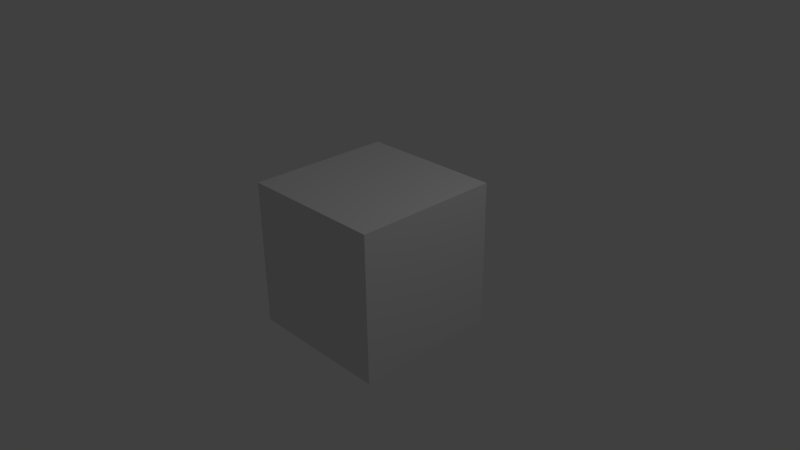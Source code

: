 # Source: layers.blend  (saved by Blender 2.70.0; exported with 4.5.12 LTS)
import bpy
from mathutils import Matrix  # noqa: F401  (used for matrix-valued properties, if any)

bpy.ops.wm.read_factory_settings(use_empty=True)
scene = bpy.context.scene
scene.name = 'Scene'

# ---- collections
col_collection_1 = bpy.data.collections.new('Collection 1'); scene.collection.children.link(col_collection_1)

# ---- materials (node trees are filled in below, after node groups)
mat_material = bpy.data.materials.new('Material')
mat_material.alpha_threshold = 0.0
mat_material.use_transparent_shadow = False
mat_material.roughness = 0.5
mat_material.line_color = (0.0, 0.0, 0.0, 1.0)

# ---- material node trees

# ---- world
world_world = bpy.data.worlds.new('World'); scene.world = world_world
world_world.color = (0.05088, 0.05088, 0.05088)
world_world.use_sun_shadow = False
world_world.sun_shadow_jitter_overblur = 0.0
world_world.cycles.sampling_method = 'MANUAL'
world_world.cycles.sample_map_resolution = 256

# ---- cameras
cam_camera = bpy.data.cameras.new('Camera')
cam_camera.clip_end = 100.0
cam_camera.lens = 35.0
cam_camera.sensor_width = 32.0
cam_camera.sensor_height = 18.0
cam_camera.ortho_scale = 7.314
cam_camera.dof.focus_distance = 0.0
cam_camera.dof.aperture_fstop = 128.0

# ---- lights
light_lamp = bpy.data.lights.new('Lamp', 'POINT')
light_lamp.transmission_factor = 0.0
light_lamp.cutoff_distance = 30.0
light_lamp.energy = 100.0
light_lamp.shadow_buffer_clip_start = 1.001
light_lamp.shadow_soft_size = 0.1
light_lamp.shadow_maximum_resolution = 0.006
light_lamp.use_absolute_resolution = True
light_lamp.cycles.use_multiple_importance_sampling = False

# ---- meshes
me_grid_001 = bpy.data.meshes.new('Grid.001')
me_grid_001.from_pydata([(-300.0, -300.0, 0.0), (0.0, -300.0, 0.0), (300.0, -300.0, 0.0), (-300.0, 0.0, 0.0), (0.0, 0.0, 0.0), (300.0, 0.0, 0.0), (-300.0, 300.0, 0.0), (0.0, 300.0, 0.0), (300.0, 300.0, 0.0)], [], [(0, 1, 4, 3), (1, 2, 5, 4), (3, 4, 7, 6), (4, 5, 8, 7)])
me_grid_001.use_remesh_preserve_volume = False
me_grid_001.use_remesh_preserve_attributes = False
me_grid_001.use_mirror_vertex_groups = False
me_grid_001.update()
me_grid = bpy.data.meshes.new('Grid')
me_grid.from_pydata([(-134.2, -363.1, 8.068e-05), (-104.4, -363.1, 8.068e-05), (-74.56, -363.1, 8.068e-05), (-44.74, -363.1, 8.068e-05), (-14.91, -363.1, 8.068e-05), (14.91, -363.1, 8.068e-05), (44.74, -363.1, 8.068e-05), (74.56, -363.1, 8.068e-05), (104.4, -363.1, 8.068e-05), (134.2, -363.1, 8.068e-05), (-213.8, -318.6, 0.0001092), (-166.3, -318.6, 0.0001092), (-118.8, -318.6, 0.0001092), (-71.28, -318.6, 0.0001092), (-23.76, -318.6, 0.0001092), (23.76, -318.6, 0.0001092), (71.28, -318.6, 0.0001092), (118.8, -318.6, 0.0001092), (166.3, -318.6, 0.0001092), (213.8, -318.6, 0.0001092), (-300.0, -229.7, 8.068e-05), (-233.3, -229.7, 8.068e-05), (-166.7, -229.7, 8.068e-05), (-100.0, -229.7, 8.068e-05), (-33.33, -229.7, 8.068e-05), (33.33, -229.7, 8.068e-05), (100.0, -229.7, 8.068e-05), (166.7, -229.7, 8.068e-05), (233.3, -229.7, 8.068e-05), (300.0, -229.7, 8.068e-05), (-300.0, -100.0, 0.0), (-233.3, -100.0, 0.0), (-166.7, -100.0, 0.0), (-100.0, -100.0, 0.0), (-33.33, -100.0, 0.0), (33.33, -100.0, 0.0), (100.0, -100.0, 0.0), (166.7, -100.0, 0.0), (233.3, -100.0, 0.0), (300.0, -100.0, 0.0), (-300.0, -33.33, 0.0), (-233.3, -33.33, 0.0), (-166.7, -33.33, 0.0), (-100.0, -33.33, 0.0), (-33.33, -33.33, 0.0), (33.33, -33.33, 0.0), (100.0, -33.33, 0.0), (166.7, -33.33, 0.0), (233.3, -33.33, 0.0), (300.0, -33.33, 0.0), (-300.0, 33.33, 0.0), (-233.3, 33.33, 0.0), (-166.7, 33.33, 0.0), (-100.0, 33.33, 0.0), (-33.33, 33.33, 0.0), (33.33, 33.33, 0.0), (100.0, 33.33, 0.0), (166.7, 33.33, 0.0), (233.3, 33.33, 0.0), (300.0, 33.33, 0.0), (-300.0, 100.0, 0.0), (-233.3, 100.0, 0.0), (-166.7, 100.0, 0.0), (-100.0, 100.0, 0.0), (-33.33, 100.0, 0.0), (33.33, 100.0, 0.0), (100.0, 100.0, 0.0), (166.7, 100.0, 0.0), (233.3, 100.0, 0.0), (300.0, 100.0, 0.0), (-301.9, 131.4, 1.006e-06), (-235.2, 131.4, 1.006e-06), (-168.5, 131.4, 1.006e-06), (-101.9, 131.4, 1.006e-06), (-35.19, 131.4, 1.006e-06), (31.48, 131.4, 1.006e-06), (98.15, 131.4, 1.006e-06), (164.8, 131.4, 1.006e-06), (231.5, 131.4, 1.006e-06), (298.1, 131.4, 1.006e-06), (-301.9, 198.1, 1.006e-06), (-235.2, 198.1, 1.006e-06), (-168.5, 198.1, 1.006e-06), (-101.9, 198.1, 1.006e-06), (-35.19, 198.1, 1.006e-06), (31.48, 198.1, 1.006e-06), (98.15, 198.1, 1.006e-06), (164.8, 198.1, 1.006e-06), (231.5, 198.1, 1.006e-06), (298.1, 198.1, 1.006e-06), (-301.9, 264.8, 1.006e-06), (-235.2, 264.8, 1.006e-06), (-168.5, 264.8, 1.006e-06), (-101.9, 264.8, 1.006e-06), (-35.19, 264.8, 1.006e-06), (31.48, 264.8, 1.006e-06), (98.15, 264.8, 1.006e-06), (164.8, 264.8, 1.006e-06), (231.5, 264.8, 1.006e-06), (298.1, 264.8, 1.006e-06)], [], [(0, 1, 11, 10), (1, 2, 12, 11), (2, 3, 13, 12), (3, 4, 14, 13), (4, 5, 15, 14), (5, 6, 16, 15), (6, 7, 17, 16), (7, 8, 18, 17), (8, 9, 19, 18), (10, 11, 21, 20), (11, 12, 22, 21), (12, 13, 23, 22), (13, 14, 24, 23), (14, 15, 25, 24), (15, 16, 26, 25), (16, 17, 27, 26), (17, 18, 28, 27), (18, 19, 29, 28), (20, 21, 31, 30), (21, 22, 32, 31), (22, 23, 33, 32), (23, 24, 34, 33), (24, 25, 35, 34), (25, 26, 36, 35), (26, 27, 37, 36), (27, 28, 38, 37), (28, 29, 39, 38), (30, 31, 41, 40), (31, 32, 42, 41), (32, 33, 43, 42), (33, 34, 44, 43), (34, 35, 45, 44), (35, 36, 46, 45), (36, 37, 47, 46), (37, 38, 48, 47), (38, 39, 49, 48), (40, 41, 51, 50), (41, 42, 52, 51), (42, 43, 53, 52), (43, 44, 54, 53), (44, 45, 55, 54), (45, 46, 56, 55), (46, 47, 57, 56), (47, 48, 58, 57), (48, 49, 59, 58), (50, 51, 61, 60), (51, 52, 62, 61), (52, 53, 63, 62), (53, 54, 64, 63), (54, 55, 65, 64), (55, 56, 66, 65), (56, 57, 67, 66), (57, 58, 68, 67), (58, 59, 69, 68), (60, 61, 71, 70), (61, 62, 72, 71), (62, 63, 73, 72), (63, 64, 74, 73), (64, 65, 75, 74), (65, 66, 76, 75), (66, 67, 77, 76), (67, 68, 78, 77), (68, 69, 79, 78), (70, 71, 81, 80), (71, 72, 82, 81), (72, 73, 83, 82), (73, 74, 84, 83), (74, 75, 85, 84), (75, 76, 86, 85), (76, 77, 87, 86), (77, 78, 88, 87), (78, 79, 89, 88), (80, 81, 91, 90), (81, 82, 92, 91), (82, 83, 93, 92), (83, 84, 94, 93), (84, 85, 95, 94), (85, 86, 96, 95), (86, 87, 97, 96), (87, 88, 98, 97), (88, 89, 99, 98)])
me_grid.use_remesh_preserve_volume = False
me_grid.use_remesh_preserve_attributes = False
me_grid.use_mirror_vertex_groups = False
me_grid.update()
me_cube = bpy.data.meshes.new('Cube')
me_cube.from_pydata([(1.0, 1.0, -1.0), (1.0, -1.0, -1.0), (-1.0, -1.0, -1.0), (-1.0, 1.0, -1.0), (1.0, 1.0, 1.0), (1.0, -1.0, 1.0), (-1.0, -1.0, 1.0), (-1.0, 1.0, 1.0)], [], [(0, 1, 2, 3), (4, 7, 6, 5), (0, 4, 5, 1), (1, 5, 6, 2), (2, 6, 7, 3), (4, 0, 3, 7)])
me_cube.materials.append(mat_material)
me_cube.use_remesh_preserve_volume = False
me_cube.use_remesh_preserve_attributes = False
me_cube.use_mirror_vertex_groups = False
me_cube.update()

# ---- objects
ob_grid_001 = bpy.data.objects.new('Grid.001', me_grid_001)
ob_grid = bpy.data.objects.new('Grid', me_grid)
ob_cube = bpy.data.objects.new('Cube', me_cube)
ob_lamp = bpy.data.objects.new('Lamp', light_lamp)
ob_camera = bpy.data.objects.new('Camera', cam_camera)

# ---- transforms, parenting, visibility, modifiers, constraints
ob_grid_001.location = (0.0, 0.0, -184.0)
ob_grid_001.lineart.crease_threshold = 0.0
ob_grid.location = (-0.9272, -8.593e-05, -500.0)
ob_grid.rotation_euler = (3.142, -0.0, 0.0)
ob_grid.lineart.crease_threshold = 0.0
ob_cube.location = (0.0, 0.0, 0.0)
ob_cube.lock_rotations_4d = False
ob_cube.empty_display_type = 'ARROWS'
ob_cube.lineart.crease_threshold = 0.0
ob_lamp.location = (4.076, 1.005, 5.904)
ob_lamp.rotation_euler = (0.6503, 0.05522, 1.866)
ob_lamp.lock_rotations_4d = False
ob_lamp.empty_display_type = 'ARROWS'
ob_lamp.color = (0.0, 0.0, 0.0, 0.0)
ob_lamp.lineart.crease_threshold = 0.0
ob_camera.location = (7.481, -6.508, 5.344)
ob_camera.rotation_euler = (1.109, 0.01082, 0.8149)
ob_camera.lock_rotations_4d = False
ob_camera.empty_display_type = 'ARROWS'
ob_camera.color = (0.0, 0.0, 0.0, 0.0)
ob_camera.display_type = 'WIRE'
ob_camera.lineart.crease_threshold = 0.0

# ---- collection membership
col_collection_1.objects.link(ob_grid_001)
col_collection_1.objects.link(ob_grid)
col_collection_1.objects.link(ob_cube)
col_collection_1.objects.link(ob_lamp)
col_collection_1.objects.link(ob_camera)

# ---- scene / render settings (as saved in the file)
scene.camera = ob_camera
scene.frame_start = 1; scene.frame_end = 250; scene.frame_set(3)
scene.render.engine = 'BLENDER_EEVEE_NEXT'
scene.render.resolution_percentage = 50
scene.render.dither_intensity = 0.0
scene.cycles.use_denoising = False
scene.cycles.samples = 10
scene.cycles.sampling_pattern = 'TABULATED_SOBOL'
scene.cycles.light_sampling_threshold = 0.0
scene.cycles.use_adaptive_sampling = False
scene.cycles.use_light_tree = False
scene.cycles.blur_glossy = 0.0
scene.cycles.volume_bounces = 1
scene.cycles.pixel_filter_type = 'GAUSSIAN'
scene.cycles.sample_clamp_indirect = 0.0
scene.view_settings.view_transform = 'Standard'
bpy.context.view_layer.update()
